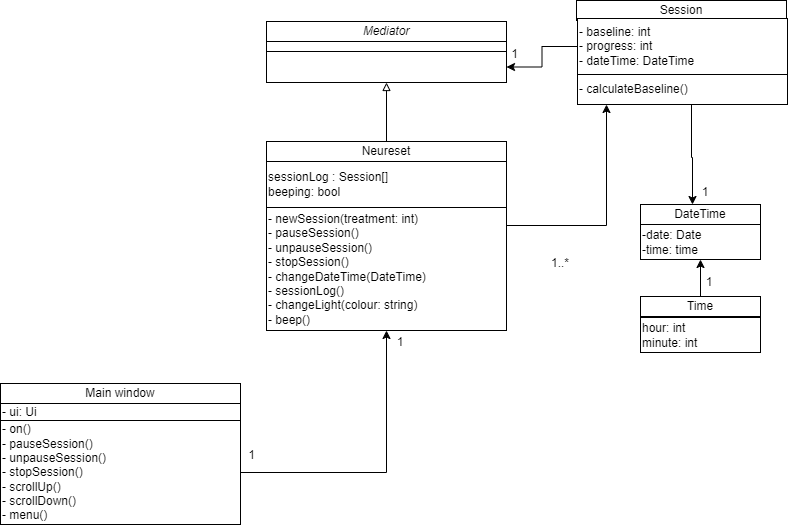

The diagram above was exported from draw.io. Its source (the exported page's mxGraphModel, read from the mxfile embedded in the PNG):
<mxGraphModel dx="1127" dy="615" grid="1" gridSize="1" guides="1" tooltips="1" connect="1" arrows="1" fold="1" page="1" pageScale="1" pageWidth="850" pageHeight="1100" math="0" shadow="0">
  <root>
    <mxCell id="0" />
    <mxCell id="1" parent="0" />
    <mxCell id="kWM4KWmJswQnMbglPT5N-1" value="DateTime" style="rounded=0;whiteSpace=wrap;html=1;movable=1;resizable=1;rotatable=1;deletable=1;editable=1;locked=0;connectable=1;" parent="1" vertex="1">
      <mxGeometry x="728" y="273" width="120" height="20" as="geometry" />
    </mxCell>
    <mxCell id="BtKb4XAd4iEz-5XTymN5-1" value="&lt;div style=&quot;&quot;&gt;-date: Date&lt;/div&gt;&lt;div style=&quot;&quot;&gt;-time: time&lt;/div&gt;&lt;span id=&quot;docs-internal-guid-68782151-7fff-3128-4f7a-dbfb32c3a9ff&quot;&gt;&lt;/span&gt;" style="rounded=0;whiteSpace=wrap;html=1;align=left;movable=1;resizable=1;rotatable=1;deletable=1;editable=1;locked=0;connectable=1;" parent="1" vertex="1">
      <mxGeometry x="728" y="293" width="120" height="35" as="geometry" />
    </mxCell>
    <mxCell id="BtKb4XAd4iEz-5XTymN5-6" value="Session" style="rounded=0;whiteSpace=wrap;html=1;movable=1;resizable=1;rotatable=1;deletable=1;editable=1;locked=0;connectable=1;" parent="1" vertex="1">
      <mxGeometry x="664" y="69" width="210" height="20" as="geometry" />
    </mxCell>
    <mxCell id="qmcOETb9SQQ3icbBjkcd-6" style="edgeStyle=orthogonalEdgeStyle;rounded=0;orthogonalLoop=1;jettySize=auto;html=1;entryX=1;entryY=0.5;entryDx=0;entryDy=0;" parent="1" source="BtKb4XAd4iEz-5XTymN5-7" target="qmcOETb9SQQ3icbBjkcd-3" edge="1">
      <mxGeometry relative="1" as="geometry" />
    </mxCell>
    <mxCell id="BtKb4XAd4iEz-5XTymN5-7" value="&lt;div style=&quot;&quot;&gt;- baseline: int&lt;br&gt;- progress: int&lt;br&gt;- dateTime: DateTime&lt;/div&gt;&lt;span id=&quot;docs-internal-guid-68782151-7fff-3128-4f7a-dbfb32c3a9ff&quot;&gt;&lt;/span&gt;" style="rounded=0;whiteSpace=wrap;html=1;align=left;movable=1;resizable=1;rotatable=1;deletable=1;editable=1;locked=0;connectable=1;" parent="1" vertex="1">
      <mxGeometry x="665" y="87" width="210" height="56" as="geometry" />
    </mxCell>
    <mxCell id="BtKb4XAd4iEz-5XTymN5-49" value="" style="edgeStyle=orthogonalEdgeStyle;rounded=0;orthogonalLoop=1;jettySize=auto;html=1;endArrow=classic;endFill=1;" parent="1" source="BtKb4XAd4iEz-5XTymN5-8" target="kWM4KWmJswQnMbglPT5N-1" edge="1">
      <mxGeometry relative="1" as="geometry">
        <mxPoint x="781" y="262" as="targetPoint" />
        <mxPoint x="779" y="162" as="sourcePoint" />
        <Array as="points">
          <mxPoint x="779" y="226" />
          <mxPoint x="780" y="226" />
        </Array>
      </mxGeometry>
    </mxCell>
    <mxCell id="BtKb4XAd4iEz-5XTymN5-8" value="- calculateBaseline()" style="rounded=0;whiteSpace=wrap;html=1;align=left;movable=1;resizable=1;rotatable=1;deletable=1;editable=1;locked=0;connectable=1;" parent="1" vertex="1">
      <mxGeometry x="665" y="143" width="210" height="30" as="geometry" />
    </mxCell>
    <mxCell id="qmcOETb9SQQ3icbBjkcd-5" value="" style="edgeStyle=orthogonalEdgeStyle;rounded=0;orthogonalLoop=1;jettySize=auto;html=1;endArrow=block;endFill=0;" parent="1" source="BtKb4XAd4iEz-5XTymN5-15" target="qmcOETb9SQQ3icbBjkcd-3" edge="1">
      <mxGeometry relative="1" as="geometry" />
    </mxCell>
    <mxCell id="BtKb4XAd4iEz-5XTymN5-15" value="Neureset" style="rounded=0;whiteSpace=wrap;html=1;movable=1;resizable=1;rotatable=1;deletable=1;editable=1;locked=0;connectable=1;" parent="1" vertex="1">
      <mxGeometry x="354" y="210" width="240" height="20" as="geometry" />
    </mxCell>
    <mxCell id="BtKb4XAd4iEz-5XTymN5-16" value="&lt;div style=&quot;&quot;&gt;sessionLog : Session[]&lt;/div&gt;&lt;div style=&quot;&quot;&gt;beeping: bool&lt;/div&gt;&lt;span id=&quot;docs-internal-guid-68782151-7fff-3128-4f7a-dbfb32c3a9ff&quot;&gt;&lt;/span&gt;" style="rounded=0;whiteSpace=wrap;html=1;align=left;movable=1;resizable=1;rotatable=1;deletable=1;editable=1;locked=0;connectable=1;" parent="1" vertex="1">
      <mxGeometry x="354" y="230" width="240" height="46" as="geometry" />
    </mxCell>
    <mxCell id="qmcOETb9SQQ3icbBjkcd-9" style="edgeStyle=orthogonalEdgeStyle;rounded=0;orthogonalLoop=1;jettySize=auto;html=1;" parent="1" source="BtKb4XAd4iEz-5XTymN5-17" target="BtKb4XAd4iEz-5XTymN5-8" edge="1">
      <mxGeometry relative="1" as="geometry">
        <Array as="points">
          <mxPoint x="694" y="294" />
        </Array>
      </mxGeometry>
    </mxCell>
    <mxCell id="BtKb4XAd4iEz-5XTymN5-17" value="- newSession(treatment: int)&lt;br&gt;- pauseSession()&lt;div&gt;- unpauseSession()&lt;br&gt;- stopSession()&lt;br&gt;- changeDateTime(DateTime)&lt;br&gt;- sessionLog()&lt;br&gt;- changeLight(colour: string)&lt;br&gt;- beep()&lt;/div&gt;" style="rounded=0;whiteSpace=wrap;html=1;align=left;movable=1;resizable=1;rotatable=1;deletable=1;editable=1;locked=0;connectable=1;" parent="1" vertex="1">
      <mxGeometry x="354" y="276" width="240" height="123" as="geometry" />
    </mxCell>
    <mxCell id="BtKb4XAd4iEz-5XTymN5-51" value="1" style="text;strokeColor=none;align=center;fillColor=none;html=1;verticalAlign=middle;whiteSpace=wrap;rounded=0;" parent="1" vertex="1">
      <mxGeometry x="572" y="105" width="61" height="35" as="geometry" />
    </mxCell>
    <mxCell id="BtKb4XAd4iEz-5XTymN5-52" value="1..*" style="text;strokeColor=none;align=center;fillColor=none;html=1;verticalAlign=middle;whiteSpace=wrap;rounded=0;" parent="1" vertex="1">
      <mxGeometry x="618" y="317" width="60" height="30" as="geometry" />
    </mxCell>
    <mxCell id="BtKb4XAd4iEz-5XTymN5-62" value="1" style="text;strokeColor=none;align=center;fillColor=none;html=1;verticalAlign=middle;whiteSpace=wrap;rounded=0;" parent="1" vertex="1">
      <mxGeometry x="763" y="246" width="60" height="30" as="geometry" />
    </mxCell>
    <mxCell id="qmcOETb9SQQ3icbBjkcd-1" value="&lt;i&gt;Mediator&lt;/i&gt;" style="rounded=0;whiteSpace=wrap;html=1;movable=1;resizable=1;rotatable=1;deletable=1;editable=1;locked=0;connectable=1;" parent="1" vertex="1">
      <mxGeometry x="354" y="90" width="240" height="20" as="geometry" />
    </mxCell>
    <mxCell id="qmcOETb9SQQ3icbBjkcd-2" value="&lt;div style=&quot;&quot;&gt;&lt;br&gt;&lt;/div&gt;&lt;div&gt;&lt;br&gt;&lt;/div&gt;&lt;span id=&quot;docs-internal-guid-68782151-7fff-3128-4f7a-dbfb32c3a9ff&quot;&gt;&lt;/span&gt;" style="rounded=0;whiteSpace=wrap;html=1;align=left;movable=1;resizable=1;rotatable=1;deletable=1;editable=1;locked=0;connectable=1;" parent="1" vertex="1">
      <mxGeometry x="354" y="110" width="240" height="10" as="geometry" />
    </mxCell>
    <mxCell id="qmcOETb9SQQ3icbBjkcd-3" value="" style="rounded=0;whiteSpace=wrap;html=1;align=left;movable=1;resizable=1;rotatable=1;deletable=1;editable=1;locked=0;connectable=1;" parent="1" vertex="1">
      <mxGeometry x="354" y="120" width="240" height="31" as="geometry" />
    </mxCell>
    <mxCell id="tok5oBJAmb9pjC6I5xV5-1" value="1" style="text;strokeColor=none;align=center;fillColor=none;html=1;verticalAlign=middle;whiteSpace=wrap;rounded=0;" parent="1" vertex="1">
      <mxGeometry x="309" y="506" width="61" height="35" as="geometry" />
    </mxCell>
    <mxCell id="tok5oBJAmb9pjC6I5xV5-2" value="Main window" style="rounded=0;whiteSpace=wrap;html=1;movable=1;resizable=1;rotatable=1;deletable=1;editable=1;locked=0;connectable=1;" parent="1" vertex="1">
      <mxGeometry x="88" y="452" width="240" height="20" as="geometry" />
    </mxCell>
    <mxCell id="tok5oBJAmb9pjC6I5xV5-3" value="&lt;div style=&quot;&quot;&gt;- ui: Ui&lt;/div&gt;&lt;span id=&quot;docs-internal-guid-68782151-7fff-3128-4f7a-dbfb32c3a9ff&quot;&gt;&lt;/span&gt;" style="rounded=0;whiteSpace=wrap;html=1;align=left;movable=1;resizable=1;rotatable=1;deletable=1;editable=1;locked=0;connectable=1;" parent="1" vertex="1">
      <mxGeometry x="88" y="472" width="240" height="17" as="geometry" />
    </mxCell>
    <mxCell id="tok5oBJAmb9pjC6I5xV5-6" style="edgeStyle=orthogonalEdgeStyle;rounded=0;orthogonalLoop=1;jettySize=auto;html=1;" parent="1" source="tok5oBJAmb9pjC6I5xV5-4" target="BtKb4XAd4iEz-5XTymN5-17" edge="1">
      <mxGeometry relative="1" as="geometry" />
    </mxCell>
    <mxCell id="tok5oBJAmb9pjC6I5xV5-4" value="- on()&lt;div&gt;- pauseSession()&lt;br&gt;- unpauseSession()&lt;/div&gt;&lt;div&gt;- stopSession()&lt;/div&gt;&lt;div&gt;- scrollUp()&lt;/div&gt;&lt;div&gt;- scrollDown()&lt;/div&gt;&lt;div&gt;- menu()&lt;/div&gt;" style="rounded=0;whiteSpace=wrap;html=1;align=left;movable=1;resizable=1;rotatable=1;deletable=1;editable=1;locked=0;connectable=1;" parent="1" vertex="1">
      <mxGeometry x="88" y="489" width="240" height="104" as="geometry" />
    </mxCell>
    <mxCell id="tok5oBJAmb9pjC6I5xV5-7" value="1" style="text;strokeColor=none;align=center;fillColor=none;html=1;verticalAlign=middle;whiteSpace=wrap;rounded=0;" parent="1" vertex="1">
      <mxGeometry x="458" y="396" width="60" height="30" as="geometry" />
    </mxCell>
    <mxCell id="kOyKXgqVjqQ-Z5_YjA8B-1" value="hour: int&lt;br&gt;minute: int" style="rounded=0;whiteSpace=wrap;html=1;align=left;movable=1;resizable=1;rotatable=1;deletable=1;editable=1;locked=0;connectable=1;" vertex="1" parent="1">
      <mxGeometry x="728" y="386" width="120" height="35" as="geometry" />
    </mxCell>
    <mxCell id="kOyKXgqVjqQ-Z5_YjA8B-3" style="edgeStyle=orthogonalEdgeStyle;rounded=0;orthogonalLoop=1;jettySize=auto;html=1;" edge="1" parent="1" source="kOyKXgqVjqQ-Z5_YjA8B-2" target="BtKb4XAd4iEz-5XTymN5-1">
      <mxGeometry relative="1" as="geometry" />
    </mxCell>
    <mxCell id="kOyKXgqVjqQ-Z5_YjA8B-2" value="Time" style="rounded=0;whiteSpace=wrap;html=1;movable=1;resizable=1;rotatable=1;deletable=1;editable=1;locked=0;connectable=1;" vertex="1" parent="1">
      <mxGeometry x="728" y="365" width="120" height="20" as="geometry" />
    </mxCell>
    <mxCell id="kOyKXgqVjqQ-Z5_YjA8B-4" value="1" style="text;strokeColor=none;align=center;fillColor=none;html=1;verticalAlign=middle;whiteSpace=wrap;rounded=0;" vertex="1" parent="1">
      <mxGeometry x="767" y="336" width="60" height="30" as="geometry" />
    </mxCell>
  </root>
</mxGraphModel>